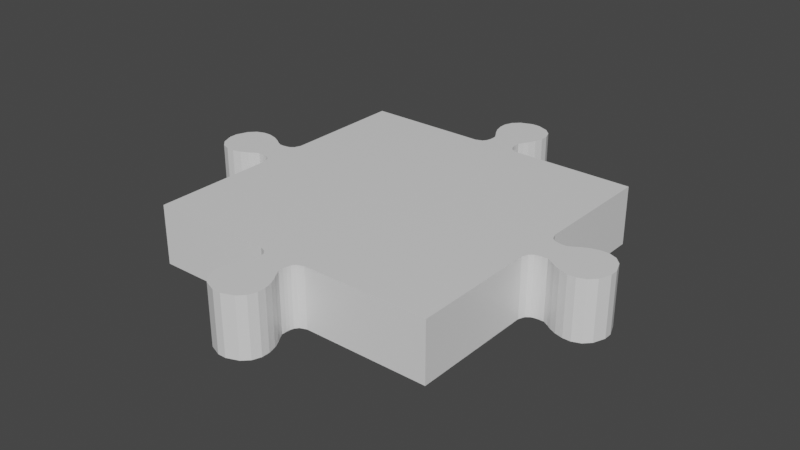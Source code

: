 # Source: Puzzle_Fill_1111.blend  (saved by Blender 2.80.75; exported with 4.5.12 LTS)
import bpy
from mathutils import Matrix  # noqa: F401  (used for matrix-valued properties, if any)

bpy.ops.wm.read_factory_settings(use_empty=True)
scene = bpy.context.scene
scene.name = 'Scene'

# ---- collections
col_collection = bpy.data.collections.new('Collection'); scene.collection.children.link(col_collection)

# ---- materials (node trees are filled in below, after node groups)
mat_material_034 = bpy.data.materials.new('Material.034')
mat_material_034.alpha_threshold = 0.0
mat_material_034.use_transparent_shadow = False
mat_material_034.line_color = (0.0, 0.0, 0.0, 1.0)

# ---- material node trees
mat_material_034.use_nodes = True; mat_material_034.node_tree.nodes.clear()
_N = mat_material_034.node_tree.nodes; _L = mat_material_034.node_tree.links
n0 = _N.new('ShaderNodeOutputMaterial'); n0.name = 'Material Output'; n0.location = (300, 300)
n1 = _N.new('ShaderNodeBsdfPrincipled'); n1.name = 'Principled BSDF'; n1.location = (10, 300)
n1.distribution = 'GGX'
n1.subsurface_method = 'BURLEY'
n1.inputs[2].default_value = 0.4
n1.inputs[3].default_value = 1.45
n1.inputs[27].default_value = (0.0, 0.0, 0.0, 1.0)
n1.inputs[28].default_value = 1.0
_L.new(n1.outputs[0], n0.inputs[0])
n0.is_active_output = True

# ---- world
world_world = bpy.data.worlds.new('World'); scene.world = world_world
world_world.use_nodes = True; world_world.node_tree.nodes.clear()
_N = world_world.node_tree.nodes; _L = world_world.node_tree.links
n0 = _N.new('ShaderNodeOutputWorld'); n0.name = 'World Output'; n0.location = (300, 300)
n1 = _N.new('ShaderNodeBackground'); n1.name = 'Background'; n1.location = (10, 300)
n1.inputs[0].default_value = (0.05088, 0.05088, 0.05088, 1.0)
_L.new(n1.outputs[0], n0.inputs[0])
n0.is_active_output = True
world_world.color = (0.05088, 0.05088, 0.05088)
world_world.use_sun_shadow = False
world_world.sun_shadow_jitter_overblur = 0.0

# ---- meshes
me_cube_039 = bpy.data.meshes.new('Cube.039')
me_cube_039.from_pydata([(-0.5, 0.5, 0.2), (-0.5, 0.5, 7.451e-09), (0.5, 0.5, 0.2), (0.5, 0.5, 7.451e-09), (-0.5, -0.5, 0.2), (-0.5, -0.5, 7.451e-09), (0.5, -0.5, 0.2), (0.5, -0.5, 7.451e-09), (-0.5, 0.08327, 7.451e-09), (-0.5, -0.08327, 7.451e-09), (-0.5, -0.08327, 0.2), (-0.5, 0.08327, 0.2), (-0.5441, 0.04742, 7.451e-09), (-0.5441, -0.04742, 7.451e-09), (-0.5441, -0.04742, 0.2), (-0.5441, 0.04742, 0.2), (-0.5946, 0.06703, 7.451e-09), (-0.5946, -0.06703, 7.451e-09), (-0.5946, -0.06703, 0.2), (-0.5946, 0.06703, 0.2), (-0.6188, 0.07878, 7.451e-09), (-0.6188, -0.07878, 7.451e-09), (-0.6188, -0.07878, 0.2), (-0.6188, 0.07878, 0.2), (-0.6472, 0.08611, 7.451e-09), (-0.6472, -0.08611, 7.451e-09), (-0.6472, -0.08611, 0.2), (-0.6472, 0.08611, 0.2), (-0.6742, 0.08611, 7.451e-09), (-0.6742, -0.08611, 7.451e-09), (-0.6742, -0.08611, 0.2), (-0.6742, 0.08611, 0.2), (-0.7025, 0.07535, 7.451e-09), (-0.7025, -0.07535, 7.451e-09), (-0.7025, -0.07535, 0.2), (-0.7025, 0.07535, 0.2), (-0.7241, 0.05331, 7.451e-09), (-0.7241, -0.05331, 7.451e-09), (-0.7241, -0.05331, 0.2), (-0.7241, 0.05331, 0.2), (-0.7393, 0.01387, 7.451e-09), (-0.7393, -0.01387, 7.451e-09), (-0.7393, -0.01387, 0.2), (-0.7393, 0.01387, 0.2), (-0.5205, 0.0522, 7.451e-09), (-0.5205, 0.0522, 0.2), (-0.5205, -0.0522, 0.2), (-0.5205, -0.0522, 7.451e-09), (-0.5796, 0.05719, 7.451e-09), (-0.5796, 0.05719, 0.2), (-0.5796, -0.05719, 0.2), (-0.5796, -0.05719, 7.451e-09), (-0.5618, 0.04772, 0.2), (-0.5618, -0.04772, 0.2), (-0.5618, -0.04772, 7.451e-09), (-0.5618, 0.04772, 7.451e-09), (-0.5331, 0.04878, 7.451e-09), (-0.5331, -0.04878, 7.451e-09), (-0.5331, 0.04878, 0.2), (-0.5331, -0.04878, 0.2), (-0.5085, 0.06152, 0.2), (-0.5085, -0.06152, 0.2), (-0.5085, 0.06152, 7.451e-09), (-0.5085, -0.06152, 7.451e-09), (0.08327, 0.5, 0.0), (-0.08327, 0.5, 0.0), (-0.08327, 0.5, 0.2), (0.08327, 0.5, 0.2), (0.04742, 0.5441, 0.0), (-0.04742, 0.5441, 0.0), (-0.04742, 0.5441, 0.2), (0.04742, 0.5441, 0.2), (0.06703, 0.5946, 0.0), (-0.06703, 0.5946, 0.0), (-0.06703, 0.5946, 0.2), (0.06703, 0.5946, 0.2), (0.07878, 0.6188, 0.0), (-0.07878, 0.6188, 0.0), (-0.07878, 0.6188, 0.2), (0.07878, 0.6188, 0.2), (0.08611, 0.6472, 0.0), (-0.08611, 0.6472, 0.0), (-0.08611, 0.6472, 0.2), (0.08611, 0.6472, 0.2), (0.08611, 0.6742, 0.0), (-0.08611, 0.6742, 0.0), (-0.08611, 0.6742, 0.2), (0.08611, 0.6742, 0.2), (0.07535, 0.7025, 0.0), (-0.07535, 0.7025, 0.0), (-0.07535, 0.7025, 0.2), (0.07535, 0.7025, 0.2), (0.05331, 0.7241, 0.0), (-0.05331, 0.7241, 0.0), (-0.05331, 0.7241, 0.2), (0.05331, 0.7241, 0.2), (0.01386, 0.7393, 0.0), (-0.01387, 0.7393, 0.0), (-0.01387, 0.7393, 0.2), (0.01386, 0.7393, 0.2), (0.0522, 0.5205, 0.0), (0.0522, 0.5205, 0.2), (-0.0522, 0.5205, 0.2), (-0.0522, 0.5205, 0.0), (0.05719, 0.5796, 0.0), (0.05719, 0.5796, 0.2), (-0.05719, 0.5796, 0.2), (-0.05719, 0.5796, 0.0), (0.04772, 0.5618, 0.2), (-0.04772, 0.5618, 0.2), (-0.04772, 0.5618, 0.0), (0.04772, 0.5618, 0.0), (0.04878, 0.5331, 0.0), (-0.04878, 0.5331, 0.0), (0.04878, 0.5331, 0.2), (-0.04878, 0.5331, 0.2), (0.06151, 0.5085, 0.2), (-0.06152, 0.5085, 0.2), (0.06151, 0.5085, 0.0), (-0.06152, 0.5085, 0.0), (-0.08327, -0.5, 0.0), (0.08327, -0.5, 0.0), (0.08327, -0.5, 0.2), (-0.08327, -0.5, 0.2), (-0.04742, -0.5441, 0.0), (0.04742, -0.5441, 0.0), (0.04742, -0.5441, 0.2), (-0.04742, -0.5441, 0.2), (-0.06703, -0.5946, 0.0), (0.06703, -0.5946, 0.0), (0.06703, -0.5946, 0.2), (-0.06703, -0.5946, 0.2), (-0.07878, -0.6188, 0.0), (0.07878, -0.6188, 0.0), (0.07878, -0.6188, 0.2), (-0.07878, -0.6188, 0.2), (-0.08611, -0.6472, 0.0), (0.08611, -0.6472, 0.0), (0.08611, -0.6472, 0.2), (-0.08611, -0.6472, 0.2), (-0.08611, -0.6742, 0.0), (0.08611, -0.6742, 0.0), (0.08611, -0.6742, 0.2), (-0.08611, -0.6742, 0.2), (-0.07534, -0.7025, 0.0), (0.07535, -0.7025, 0.0), (0.07535, -0.7025, 0.2), (-0.07534, -0.7025, 0.2), (-0.05331, -0.7241, 0.0), (0.05331, -0.7241, 0.0), (0.05331, -0.7241, 0.2), (-0.05331, -0.7241, 0.2), (-0.01386, -0.7393, 0.0), (0.01387, -0.7393, 0.0), (0.01387, -0.7393, 0.2), (-0.01386, -0.7393, 0.2), (-0.0522, -0.5205, 0.0), (-0.0522, -0.5205, 0.2), (0.0522, -0.5205, 0.2), (0.0522, -0.5205, 0.0), (-0.05719, -0.5796, 0.0), (-0.05719, -0.5796, 0.2), (0.05719, -0.5796, 0.2), (0.05719, -0.5796, 0.0), (-0.04772, -0.5618, 0.2), (0.04772, -0.5618, 0.2), (0.04772, -0.5618, 0.0), (-0.04772, -0.5618, 0.0), (-0.04878, -0.5331, 0.0), (0.04878, -0.5331, 0.0), (-0.04878, -0.5331, 0.2), (0.04878, -0.5331, 0.2), (-0.06151, -0.5085, 0.2), (0.06152, -0.5085, 0.2), (-0.06151, -0.5085, 0.0), (0.06152, -0.5085, 0.0), (0.5, -0.08327, 7.451e-09), (0.5, 0.08327, 7.451e-09), (0.5, 0.08327, 0.2), (0.5, -0.08327, 0.2), (0.5441, -0.04742, 7.451e-09), (0.5441, 0.04742, 7.451e-09), (0.5441, 0.04742, 0.2), (0.5441, -0.04742, 0.2), (0.5946, -0.06703, 7.451e-09), (0.5946, 0.06703, 7.451e-09), (0.5946, 0.06703, 0.2), (0.5946, -0.06703, 0.2), (0.6188, -0.07878, 7.451e-09), (0.6188, 0.07878, 7.451e-09), (0.6188, 0.07878, 0.2), (0.6188, -0.07878, 0.2), (0.6472, -0.08611, 7.451e-09), (0.6472, 0.08611, 7.451e-09), (0.6472, 0.08611, 0.2), (0.6472, -0.08611, 0.2), (0.6742, -0.08611, 7.451e-09), (0.6742, 0.08611, 7.451e-09), (0.6742, 0.08611, 0.2), (0.6742, -0.08611, 0.2), (0.7025, -0.07535, 7.451e-09), (0.7025, 0.07535, 7.451e-09), (0.7025, 0.07535, 0.2), (0.7025, -0.07535, 0.2), (0.7241, -0.05331, 7.451e-09), (0.7241, 0.05331, 7.451e-09), (0.7241, 0.05331, 0.2), (0.7241, -0.05331, 0.2), (0.7393, -0.01386, 7.451e-09), (0.7393, 0.01387, 7.451e-09), (0.7393, 0.01387, 0.2), (0.7393, -0.01386, 0.2), (0.5205, -0.0522, 7.451e-09), (0.5205, -0.0522, 0.2), (0.5205, 0.0522, 0.2), (0.5205, 0.0522, 7.451e-09), (0.5796, -0.05719, 7.451e-09), (0.5796, -0.05719, 0.2), (0.5796, 0.05719, 0.2), (0.5796, 0.05719, 7.451e-09), (0.5618, -0.04772, 0.2), (0.5618, 0.04772, 0.2), (0.5618, 0.04772, 7.451e-09), (0.5618, -0.04772, 7.451e-09), (0.5331, -0.04878, 7.451e-09), (0.5331, 0.04878, 7.451e-09), (0.5331, -0.04878, 0.2), (0.5331, 0.04878, 0.2), (0.5085, -0.06151, 0.2), (0.5085, 0.06152, 0.2), (0.5085, -0.06151, 7.451e-09), (0.5085, 0.06152, 7.451e-09)], [], [(8, 11, 0, 1), (5, 4, 10, 9), (58, 56, 12, 15), (49, 48, 16, 19), (58, 14, 59), (56, 57, 13, 12), (57, 59, 14, 13), (17, 18, 22, 21), (49, 18, 50), (51, 50, 18, 17), (48, 51, 17, 16), (20, 21, 25, 24), (16, 17, 21, 20), (19, 16, 20, 23), (19, 22, 18), (27, 24, 28, 31), (23, 20, 24, 27), (22, 27, 26), (21, 22, 26, 25), (29, 30, 34, 33), (27, 30, 26), (25, 26, 30, 29), (24, 25, 29, 28), (35, 32, 36, 39), (28, 29, 33, 32), (31, 28, 32, 35), (30, 35, 34), (38, 43, 42), (35, 38, 34), (33, 34, 38, 37), (32, 33, 37, 36), (41, 42, 43, 40), (37, 38, 42, 41), (36, 37, 41, 40), (39, 36, 40, 43), (63, 61, 46, 47), (62, 63, 47, 44), (60, 46, 61), (60, 62, 44, 45), (55, 54, 51, 48), (54, 53, 50, 51), (53, 49, 50), (52, 55, 48, 49), (15, 12, 55, 52), (15, 53, 14), (13, 14, 53, 54), (12, 13, 54, 55), (47, 46, 59, 57), (44, 47, 57, 56), (45, 59, 46), (45, 44, 56, 58), (11, 8, 62, 60), (11, 61, 10), (8, 9, 63, 62), (9, 10, 61, 63), (114, 112, 68, 71), (105, 104, 72, 75), (114, 70, 115), (112, 113, 69, 68), (113, 115, 70, 69), (73, 74, 78, 77), (105, 74, 106), (107, 106, 74, 73), (104, 107, 73, 72), (76, 77, 81, 80), (72, 73, 77, 76), (75, 72, 76, 79), (75, 78, 74), (83, 80, 84, 87), (79, 76, 80, 83), (78, 83, 82), (77, 78, 82, 81), (85, 86, 90, 89), (83, 86, 82), (81, 82, 86, 85), (80, 81, 85, 84), (91, 88, 92, 95), (84, 85, 89, 88), (87, 84, 88, 91), (87, 90, 86), (94, 99, 98), (91, 94, 90), (89, 90, 94, 93), (88, 89, 93, 92), (97, 98, 99, 96), (93, 94, 98, 97), (92, 93, 97, 96), (95, 92, 96, 99), (119, 117, 102, 103), (118, 119, 103, 100), (116, 102, 117), (116, 118, 100, 101), (111, 110, 107, 104), (110, 109, 106, 107), (109, 105, 106), (108, 111, 104, 105), (71, 68, 111, 108), (71, 109, 70), (69, 70, 109, 110), (68, 69, 110, 111), (103, 102, 115, 113), (100, 103, 113, 112), (102, 114, 115), (101, 100, 112, 114), (67, 64, 118, 116), (67, 117, 66), (64, 65, 119, 118), (65, 66, 117, 119), (3, 64, 67, 2), (1, 0, 66, 65), (170, 168, 124, 127), (161, 160, 128, 131), (170, 126, 171), (168, 169, 125, 124), (169, 171, 126, 125), (129, 130, 134, 133), (161, 130, 162), (163, 162, 130, 129), (160, 163, 129, 128), (132, 133, 137, 136), (128, 129, 133, 132), (131, 128, 132, 135), (131, 134, 130), (139, 136, 140, 143), (135, 132, 136, 139), (134, 139, 138), (133, 134, 138, 137), (141, 142, 146, 145), (139, 142, 138), (137, 138, 142, 141), (136, 137, 141, 140), (147, 144, 148, 151), (140, 141, 145, 144), (143, 140, 144, 147), (143, 146, 142), (150, 155, 154), (147, 150, 146), (145, 146, 150, 149), (144, 145, 149, 148), (153, 154, 155, 152), (149, 150, 154, 153), (148, 149, 153, 152), (151, 148, 152, 155), (175, 173, 158, 159), (174, 175, 159, 156), (172, 158, 173), (172, 174, 156, 157), (167, 166, 163, 160), (166, 165, 162, 163), (165, 161, 162), (164, 167, 160, 161), (127, 124, 167, 164), (126, 164, 165), (125, 126, 165, 166), (124, 125, 166, 167), (159, 158, 171, 169), (156, 159, 169, 168), (158, 170, 171), (157, 156, 168, 170), (123, 120, 174, 172), (123, 173, 122), (120, 121, 175, 174), (121, 122, 173, 175), (5, 120, 123, 4), (7, 6, 122, 121), (226, 224, 180, 183), (217, 216, 184, 187), (226, 182, 227), (224, 225, 181, 180), (225, 227, 182, 181), (185, 186, 190, 189), (218, 187, 186), (219, 218, 186, 185), (216, 219, 185, 184), (188, 189, 193, 192), (184, 185, 189, 188), (187, 184, 188, 191), (187, 190, 186), (195, 192, 196, 199), (191, 188, 192, 195), (190, 195, 194), (189, 190, 194, 193), (197, 198, 202, 201), (194, 199, 198), (193, 194, 198, 197), (192, 193, 197, 196), (203, 200, 204, 207), (196, 197, 201, 200), (199, 196, 200, 203), (199, 202, 198), (206, 211, 210), (203, 206, 202), (201, 202, 206, 205), (200, 201, 205, 204), (209, 210, 211, 208), (205, 206, 210, 209), (204, 205, 209, 208), (207, 204, 208, 211), (231, 229, 214, 215), (230, 231, 215, 212), (228, 214, 229), (228, 230, 212, 213), (223, 222, 219, 216), (222, 221, 218, 219), (221, 217, 218), (220, 223, 216, 217), (183, 180, 223, 220), (183, 221, 182), (181, 182, 221, 222), (180, 181, 222, 223), (215, 214, 227, 225), (212, 215, 225, 224), (214, 226, 227), (213, 212, 224, 226), (179, 176, 230, 228), (179, 229, 178), (176, 177, 231, 230), (177, 178, 229, 231), (7, 176, 179, 6), (3, 2, 178, 177), (5, 9, 8, 1, 65, 64, 3, 177, 176, 7, 121, 120), (122, 179, 66), (58, 15, 14), (49, 19, 18), (19, 23, 22), (22, 23, 27), (27, 31, 30), (30, 31, 35), (38, 39, 43), (35, 39, 38), (60, 45, 46), (53, 52, 49), (15, 52, 53), (45, 58, 59), (11, 60, 61), (114, 71, 70), (105, 75, 74), (75, 79, 78), (78, 79, 83), (83, 87, 86), (87, 91, 90), (94, 95, 99), (91, 95, 94), (116, 101, 102), (109, 108, 105), (71, 108, 109), (102, 101, 114), (67, 116, 117), (170, 127, 126), (161, 131, 130), (131, 135, 134), (134, 135, 139), (139, 143, 142), (143, 147, 146), (150, 151, 155), (147, 151, 150), (172, 157, 158), (165, 164, 161), (126, 127, 164), (158, 157, 170), (123, 172, 173), (226, 183, 182), (218, 217, 187), (187, 191, 190), (190, 191, 195), (194, 195, 199), (199, 203, 202), (206, 207, 211), (203, 207, 206), (228, 213, 214), (221, 220, 217), (183, 220, 221), (214, 213, 226), (179, 228, 229), (66, 0, 11), (10, 4, 123), (66, 11, 10), (2, 67, 178), (67, 66, 179), (179, 178, 67), (122, 6, 179), (10, 123, 122), (66, 10, 122)])
_uv = me_cube_039.uv_layers.new(name='UVMap')
_uv.uv.foreach_set('vector', [0.5, 0.5, 0.5, 0.5, 0.5, 0.5, 0.5, 0.5, 0.5, 0.5, 0.5, 0.5, 0.5, 0.5, 0.5, 0.5, 0.5, 0.5, 0.5, 0.5, 0.5, 0.5, 0.5, 0.5, 0.5, 0.5, 0.5, 0.5, 0.5, 0.5, 0.5, 0.5, 1.033, 0.4512, 1.044, 0.5474, 1.033, 0.5488, 0.5, 0.5, 0.5, 0.5, 0.5, 0.5, 0.5, 0.5, 0.5, 0.5, 0.5, 0.5, 0.5, 0.5, 0.5, 0.5, 0.5, 0.5, 0.5, 0.5, 0.5, 0.5, 0.5, 0.5, 1.08, 0.4428, 1.095, 0.567, 1.08, 0.5572, 0.5, 0.5, 0.5, 0.5, 0.5, 0.5, 0.5, 0.5, 0.5, 0.5, 0.5, 0.5, 0.5, 0.5, 0.5, 0.5, 0.5, 0.5, 0.5, 0.5, 0.5, 0.5, 0.5, 0.5, 0.5, 0.5, 0.5, 0.5, 0.5, 0.5, 0.5, 0.5, 0.5, 0.5, 0.5, 0.5, 0.5, 0.5, 0.5, 0.5, 1.095, 0.433, 1.119, 0.5788, 1.095, 0.567, 0.5, 0.5, 0.5, 0.5, 0.5, 0.5, 0.5, 0.5, 0.5, 0.5, 0.5, 0.5, 0.5, 0.5, 0.5, 0.5, 1.119, 0.5788, 1.147, 0.4139, 1.147, 0.5861, 0.5, 0.5, 0.5, 0.5, 0.5, 0.5, 0.5, 0.5, 0.5, 0.5, 0.5, 0.5, 0.5, 0.5, 0.5, 0.5, 1.147, 0.4139, 1.174, 0.5861, 1.147, 0.5861, 0.5, 0.5, 0.5, 0.5, 0.5, 0.5, 0.5, 0.5, 0.5, 0.5, 0.5, 0.5, 0.5, 0.5, 0.5, 0.5, 0.5, 0.5, 0.5, 0.5, 0.5, 0.5, 0.5, 0.5, 0.5, 0.5, 0.5, 0.5, 0.5, 0.5, 0.5, 0.5, 0.5, 0.5, 0.5, 0.5, 0.5, 0.5, 0.5, 0.5, 1.174, 0.5861, 1.202, 0.4247, 1.202, 0.5753, 1.224, 0.5533, 1.239, 0.4861, 1.239, 0.5139, 1.202, 0.4247, 1.224, 0.5533, 1.202, 0.5753, 0.5, 0.5, 0.5, 0.5, 0.5, 0.5, 0.5, 0.5, 0.5, 0.5, 0.5, 0.5, 0.5, 0.5, 0.5, 0.5, 0.5, 0.5, 0.5, 0.5, 0.5, 0.5, 0.5, 0.5, 0.5, 0.5, 0.5, 0.5, 0.5, 0.5, 0.5, 0.5, 0.5, 0.5, 0.5, 0.5, 0.5, 0.5, 0.5, 0.5, 0.5, 0.5, 0.5, 0.5, 0.5, 0.5, 0.5, 0.5, 0.5, 0.5, 0.5, 0.5, 0.5, 0.5, 0.5, 0.5, 0.5, 0.5, 0.5, 0.5, 0.5, 0.5, 0.5, 0.5, 1.008, 0.4385, 1.021, 0.5522, 1.008, 0.5615, 0.5, 0.5, 0.5, 0.5, 0.5, 0.5, 0.5, 0.5, 0.5, 0.5, 0.5, 0.5, 0.5, 0.5, 0.5, 0.5, 0.5, 0.5, 0.5, 0.5, 0.5, 0.5, 0.5, 0.5, 1.062, 0.5477, 1.08, 0.4428, 1.08, 0.5572, 0.5, 0.5, 0.5, 0.5, 0.5, 0.5, 0.5, 0.5, 0.5, 0.5, 0.5, 0.5, 0.5, 0.5, 0.5, 0.5, 1.044, 0.4526, 1.062, 0.5477, 1.044, 0.5474, 0.5, 0.5, 0.5, 0.5, 0.5, 0.5, 0.5, 0.5, 0.5, 0.5, 0.5, 0.5, 0.5, 0.5, 0.5, 0.5, 0.5, 0.5, 0.5, 0.5, 0.5, 0.5, 0.5, 0.5, 0.5, 0.5, 0.5, 0.5, 0.5, 0.5, 0.5, 0.5, 1.021, 0.4478, 1.033, 0.5488, 1.021, 0.5522, 0.5, 0.5, 0.5, 0.5, 0.5, 0.5, 0.5, 0.5, 0.5, 0.5, 0.5, 0.5, 0.5, 0.5, 0.5, 0.5, 1.0, 0.4167, 1.008, 0.5615, 1.0, 0.5833, 0.5, 0.5, 0.5, 0.5, 0.5, 0.5, 0.5, 0.5, 0.5, 0.5, 0.5, 0.5, 0.5, 0.5, 0.5, 0.5, 0.5, 0.5, 0.5, 0.5, 0.5, 0.5, 0.5, 0.5, 0.5, 0.5, 0.5, 0.5, 0.5, 0.5, 0.5, 0.5, 0.4512, -0.03309, 0.5474, -0.04412, 0.5488, -0.03309, 0.5, 0.5, 0.5, 0.5, 0.5, 0.5, 0.5, 0.5, 0.5, 0.5, 0.5, 0.5, 0.5, 0.5, 0.5, 0.5, 0.5, 0.5, 0.5, 0.5, 0.5, 0.5, 0.5, 0.5, 0.4428, -0.07957, 0.567, -0.09462, 0.5572, -0.07957, 0.5, 0.5, 0.5, 0.5, 0.5, 0.5, 0.5, 0.5, 0.5, 0.5, 0.5, 0.5, 0.5, 0.5, 0.5, 0.5, 0.5, 0.5, 0.5, 0.5, 0.5, 0.5, 0.5, 0.5, 0.5, 0.5, 0.5, 0.5, 0.5, 0.5, 0.5, 0.5, 0.5, 0.5, 0.5, 0.5, 0.5, 0.5, 0.5, 0.5, 0.433, -0.09462, 0.5788, -0.1188, 0.567, -0.09462, 0.5, 0.5, 0.5, 0.5, 0.5, 0.5, 0.5, 0.5, 0.5, 0.5, 0.5, 0.5, 0.5, 0.5, 0.5, 0.5, 0.5788, -0.1188, 0.4139, -0.1472, 0.5861, -0.1472, 0.5, 0.5, 0.5, 0.5, 0.5, 0.5, 0.5, 0.5, 0.5, 0.5, 0.5, 0.5, 0.5, 0.5, 0.5, 0.5, 0.4139, -0.1472, 0.5861, -0.1742, 0.5861, -0.1472, 0.5, 0.5, 0.5, 0.5, 0.5, 0.5, 0.5, 0.5, 0.5, 0.5, 0.5, 0.5, 0.5, 0.5, 0.5, 0.5, 0.5, 0.5, 0.5, 0.5, 0.5, 0.5, 0.5, 0.5, 0.5, 0.5, 0.5, 0.5, 0.5, 0.5, 0.5, 0.5, 0.5, 0.5, 0.5, 0.5, 0.5, 0.5, 0.5, 0.5, 0.4139, -0.1742, 0.5753, -0.2025, 0.5861, -0.1742, 0.5533, -0.2241, 0.4861, -0.2393, 0.5139, -0.2393, 0.4247, -0.2025, 0.5533, -0.2241, 0.5753, -0.2025, 0.5, 0.5, 0.5, 0.5, 0.5, 0.5, 0.5, 0.5, 0.5, 0.5, 0.5, 0.5, 0.5, 0.5, 0.5, 0.5, 0.5, 0.5, 0.5, 0.5, 0.5, 0.5, 0.5, 0.5, 0.5, 0.5, 0.5, 0.5, 0.5, 0.5, 0.5, 0.5, 0.5, 0.5, 0.5, 0.5, 0.5, 0.5, 0.5, 0.5, 0.5, 0.5, 0.5, 0.5, 0.5, 0.5, 0.5, 0.5, 0.5, 0.5, 0.5, 0.5, 0.5, 0.5, 0.5, 0.5, 0.5, 0.5, 0.5, 0.5, 0.5, 0.5, 0.5, 0.5, 0.4385, -0.00848, 0.5522, -0.02053, 0.5615, -0.00848, 0.5, 0.5, 0.5, 0.5, 0.5, 0.5, 0.5, 0.5, 0.5, 0.5, 0.5, 0.5, 0.5, 0.5, 0.5, 0.5, 0.5, 0.5, 0.5, 0.5, 0.5, 0.5, 0.5, 0.5, 0.5477, -0.06184, 0.4428, -0.07957, 0.5572, -0.07957, 0.5, 0.5, 0.5, 0.5, 0.5, 0.5, 0.5, 0.5, 0.5, 0.5, 0.5, 0.5, 0.5, 0.5, 0.5, 0.5, 0.4526, -0.04412, 0.5477, -0.06184, 0.5474, -0.04412, 0.5, 0.5, 0.5, 0.5, 0.5, 0.5, 0.5, 0.5, 0.5, 0.5, 0.5, 0.5, 0.5, 0.5, 0.5, 0.5, 0.5, 0.5, 0.5, 0.5, 0.5, 0.5, 0.5, 0.5, 0.5, 0.5, 0.5, 0.5, 0.5, 0.5, 0.5, 0.5, 0.5522, -0.02053, 0.4512, -0.03309, 0.5488, -0.03309, 0.5, 0.5, 0.5, 0.5, 0.5, 0.5, 0.5, 0.5, 0.5, 0.5, 0.5, 0.5, 0.5, 0.5, 0.5, 0.5, 0.4167, -3.576e-07, 0.5615, -0.00848, 0.5833, -2.384e-07, 0.5, 0.5, 0.5, 0.5, 0.5, 0.5, 0.5, 0.5, 0.5, 0.5, 0.5, 0.5, 0.5, 0.5, 0.5, 0.5, 0.5, 0.5, 0.5, 0.5, 0.5, 0.5, 0.5, 0.5, 0.5, 0.5, 0.5, 0.5, 0.5, 0.5, 0.5, 0.5, 0.5, 0.5, 0.5, 0.5, 0.5, 0.5, 0.5, 0.5, 0.5, 0.5, 0.5, 0.5, 0.5, 0.5, 0.5, 0.5, 0.5488, 1.033, 0.4526, 1.044, 0.4512, 1.033, 0.5, 0.5, 0.5, 0.5, 0.5, 0.5, 0.5, 0.5, 0.5, 0.5, 0.5, 0.5, 0.5, 0.5, 0.5, 0.5, 0.5, 0.5, 0.5, 0.5, 0.5, 0.5, 0.5, 0.5, 0.5572, 1.08, 0.433, 1.095, 0.4428, 1.08, 0.5, 0.5, 0.5, 0.5, 0.5, 0.5, 0.5, 0.5, 0.5, 0.5, 0.5, 0.5, 0.5, 0.5, 0.5, 0.5, 0.5, 0.5, 0.5, 0.5, 0.5, 0.5, 0.5, 0.5, 0.5, 0.5, 0.5, 0.5, 0.5, 0.5, 0.5, 0.5, 0.5, 0.5, 0.5, 0.5, 0.5, 0.5, 0.5, 0.5, 0.567, 1.095, 0.4212, 1.119, 0.433, 1.095, 0.5, 0.5, 0.5, 0.5, 0.5, 0.5, 0.5, 0.5, 0.5, 0.5, 0.5, 0.5, 0.5, 0.5, 0.5, 0.5, 0.4212, 1.119, 0.5861, 1.147, 0.4139, 1.147, 0.5, 0.5, 0.5, 0.5, 0.5, 0.5, 0.5, 0.5, 0.5, 0.5, 0.5, 0.5, 0.5, 0.5, 0.5, 0.5, 0.5861, 1.147, 0.4139, 1.174, 0.4139, 1.147, 0.5, 0.5, 0.5, 0.5, 0.5, 0.5, 0.5, 0.5, 0.5, 0.5, 0.5, 0.5, 0.5, 0.5, 0.5, 0.5, 0.5, 0.5, 0.5, 0.5, 0.5, 0.5, 0.5, 0.5, 0.5, 0.5, 0.5, 0.5, 0.5, 0.5, 0.5, 0.5, 0.5, 0.5, 0.5, 0.5, 0.5, 0.5, 0.5, 0.5, 0.5861, 1.174, 0.4247, 1.202, 0.4139, 1.174, 0.4467, 1.224, 0.5139, 1.239, 0.4861, 1.239, 0.5753, 1.202, 0.4467, 1.224, 0.4247, 1.202, 0.5, 0.5, 0.5, 0.5, 0.5, 0.5, 0.5, 0.5, 0.5, 0.5, 0.5, 0.5, 0.5, 0.5, 0.5, 0.5, 0.5, 0.5, 0.5, 0.5, 0.5, 0.5, 0.5, 0.5, 0.5, 0.5, 0.5, 0.5, 0.5, 0.5, 0.5, 0.5, 0.5, 0.5, 0.5, 0.5, 0.5, 0.5, 0.5, 0.5, 0.5, 0.5, 0.5, 0.5, 0.5, 0.5, 0.5, 0.5, 0.5, 0.5, 0.5, 0.5, 0.5, 0.5, 0.5, 0.5, 0.5, 0.5, 0.5, 0.5, 0.5, 0.5, 0.5, 0.5, 0.5615, 1.008, 0.4478, 1.021, 0.4385, 1.008, 0.5, 0.5, 0.5, 0.5, 0.5, 0.5, 0.5, 0.5, 0.5, 0.5, 0.5, 0.5, 0.5, 0.5, 0.5, 0.5, 0.5, 0.5, 0.5, 0.5, 0.5, 0.5, 0.5, 0.5, 0.4523, 1.062, 0.5572, 1.08, 0.4428, 1.08, 0.5, 0.5, 0.5, 0.5, 0.5, 0.5, 0.5, 0.5, 0.5, 0.5, 0.5, 0.5, 0.5, 0.5, 0.5, 0.5, 0.4526, 1.044, 0.5477, 1.062, 0.4523, 1.062, 0.5, 0.5, 0.5, 0.5, 0.5, 0.5, 0.5, 0.5, 0.5, 0.5, 0.5, 0.5, 0.5, 0.5, 0.5, 0.5, 0.5, 0.5, 0.5, 0.5, 0.5, 0.5, 0.5, 0.5, 0.5, 0.5, 0.5, 0.5, 0.5, 0.5, 0.5, 0.5, 0.4478, 1.021, 0.5488, 1.033, 0.4512, 1.033, 0.5, 0.5, 0.5, 0.5, 0.5, 0.5, 0.5, 0.5, 0.5, 0.5, 0.5, 0.5, 0.5, 0.5, 0.5, 0.5, 0.5833, 1.0, 0.4385, 1.008, 0.4167, 1.0, 0.5, 0.5, 0.5, 0.5, 0.5, 0.5, 0.5, 0.5, 0.5, 0.5, 0.5, 0.5, 0.5, 0.5, 0.5, 0.5, 0.5, 0.5, 0.5, 0.5, 0.5, 0.5, 0.5, 0.5, 0.5, 0.5, 0.5, 0.5, 0.5, 0.5, 0.5, 0.5, 0.5, 0.5, 0.5, 0.5, 0.5, 0.5, 0.5, 0.5, 0.5, 0.5, 0.5, 0.5, 0.5, 0.5, 0.5, 0.5, -0.03309, 0.5488, -0.04412, 0.4526, -0.03309, 0.4512, 0.5, 0.5, 0.5, 0.5, 0.5, 0.5, 0.5, 0.5, 0.5, 0.5, 0.5, 0.5, 0.5, 0.5, 0.5, 0.5, 0.5, 0.5, 0.5, 0.5, 0.5, 0.5, 0.5, 0.5, -0.07957, 0.4428, -0.09462, 0.567, -0.09462, 0.433, 0.5, 0.5, 0.5, 0.5, 0.5, 0.5, 0.5, 0.5, 0.5, 0.5, 0.5, 0.5, 0.5, 0.5, 0.5, 0.5, 0.5, 0.5, 0.5, 0.5, 0.5, 0.5, 0.5, 0.5, 0.5, 0.5, 0.5, 0.5, 0.5, 0.5, 0.5, 0.5, 0.5, 0.5, 0.5, 0.5, 0.5, 0.5, 0.5, 0.5, -0.09462, 0.567, -0.1188, 0.4212, -0.09462, 0.433, 0.5, 0.5, 0.5, 0.5, 0.5, 0.5, 0.5, 0.5, 0.5, 0.5, 0.5, 0.5, 0.5, 0.5, 0.5, 0.5, -0.1188, 0.4212, -0.1472, 0.5861, -0.1472, 0.4139, 0.5, 0.5, 0.5, 0.5, 0.5, 0.5, 0.5, 0.5, 0.5, 0.5, 0.5, 0.5, 0.5, 0.5, 0.5, 0.5, -0.1472, 0.4139, -0.1742, 0.5861, -0.1742, 0.4139, 0.5, 0.5, 0.5, 0.5, 0.5, 0.5, 0.5, 0.5, 0.5, 0.5, 0.5, 0.5, 0.5, 0.5, 0.5, 0.5, 0.5, 0.5, 0.5, 0.5, 0.5, 0.5, 0.5, 0.5, 0.5, 0.5, 0.5, 0.5, 0.5, 0.5, 0.5, 0.5, 0.5, 0.5, 0.5, 0.5, 0.5, 0.5, 0.5, 0.5, -0.1742, 0.5861, -0.2025, 0.4247, -0.1742, 0.4139, -0.2241, 0.4467, -0.2393, 0.5139, -0.2393, 0.4861, -0.2025, 0.5753, -0.2241, 0.4467, -0.2025, 0.4247, 0.5, 0.5, 0.5, 0.5, 0.5, 0.5, 0.5, 0.5, 0.5, 0.5, 0.5, 0.5, 0.5, 0.5, 0.5, 0.5, 0.5, 0.5, 0.5, 0.5, 0.5, 0.5, 0.5, 0.5, 0.5, 0.5, 0.5, 0.5, 0.5, 0.5, 0.5, 0.5, 0.5, 0.5, 0.5, 0.5, 0.5, 0.5, 0.5, 0.5, 0.5, 0.5, 0.5, 0.5, 0.5, 0.5, 0.5, 0.5, 0.5, 0.5, 0.5, 0.5, 0.5, 0.5, 0.5, 0.5, 0.5, 0.5, 0.5, 0.5, 0.5, 0.5, 0.5, 0.5, -0.00848, 0.5615, -0.02053, 0.4478, -0.00848, 0.4385, 0.5, 0.5, 0.5, 0.5, 0.5, 0.5, 0.5, 0.5, 0.5, 0.5, 0.5, 0.5, 0.5, 0.5, 0.5, 0.5, 0.5, 0.5, 0.5, 0.5, 0.5, 0.5, 0.5, 0.5, -0.06184, 0.4523, -0.07957, 0.5572, -0.07957, 0.4428, 0.5, 0.5, 0.5, 0.5, 0.5, 0.5, 0.5, 0.5, 0.5, 0.5, 0.5, 0.5, 0.5, 0.5, 0.5, 0.5, -0.04412, 0.5474, -0.06184, 0.4523, -0.04412, 0.4526, 0.5, 0.5, 0.5, 0.5, 0.5, 0.5, 0.5, 0.5, 0.5, 0.5, 0.5, 0.5, 0.5, 0.5, 0.5, 0.5, 0.5, 0.5, 0.5, 0.5, 0.5, 0.5, 0.5, 0.5, 0.5, 0.5, 0.5, 0.5, 0.5, 0.5, 0.5, 0.5, -0.02053, 0.4478, -0.03309, 0.5488, -0.03309, 0.4512, 0.5, 0.5, 0.5, 0.5, 0.5, 0.5, 0.5, 0.5, 0.5, 0.5, 0.5, 0.5, 0.5, 0.5, 0.5, 0.5, -3.576e-07, 0.5833, -0.00848, 0.4385, -2.384e-07, 0.4167, 0.5, 0.5, 0.5, 0.5, 0.5, 0.5, 0.5, 0.5, 0.5, 0.5, 0.5, 0.5, 0.5, 0.5, 0.5, 0.5, 0.5, 0.5, 0.5, 0.5, 0.5, 0.5, 0.5, 0.5, 0.5, 0.5, 0.5, 0.5, 0.5, 0.5, 0.5, 0.5, 0.5, 0.5, 0.5, 0.5, 0.5, 0.5, 0.5, 0.5, 0.5, 0.5, 0.5, 0.5, 0.5, 0.5, 0.5, 0.5, 0.5, 0.5, 0.5, 0.5, 0.5, 0.5, 0.5, 0.5, 0.4167, 1.0, -3.576e-07, 0.5833, 0.5833, -2.384e-07, 1.033, 0.4512, 1.044, 0.4526, 1.044, 0.5474, 1.08, 0.4428, 1.095, 0.433, 1.095, 0.567, 1.095, 0.433, 1.119, 0.4212, 1.119, 0.5788, 1.119, 0.5788, 1.119, 0.4212, 1.147, 0.4139, 1.147, 0.4139, 1.174, 0.4139, 1.174, 0.5861, 1.174, 0.5861, 1.174, 0.4139, 1.202, 0.4247, 1.224, 0.5533, 1.224, 0.4467, 1.239, 0.4861, 1.202, 0.4247, 1.224, 0.4467, 1.224, 0.5533, 1.008, 0.4385, 1.021, 0.4478, 1.021, 0.5522, 1.062, 0.5477, 1.062, 0.4523, 1.08, 0.4428, 1.044, 0.4526, 1.062, 0.4523, 1.062, 0.5477, 1.021, 0.4478, 1.033, 0.4512, 1.033, 0.5488, 1.0, 0.4167, 1.008, 0.4385, 1.008, 0.5615, 0.4512, -0.03309, 0.4526, -0.04412, 0.5474, -0.04412, 0.4428, -0.07957, 0.433, -0.09462, 0.567, -0.09462, 0.433, -0.09462, 0.4212, -0.1188, 0.5788, -0.1188, 0.5788, -0.1188, 0.4212, -0.1188, 0.4139, -0.1472, 0.4139, -0.1472, 0.4139, -0.1742, 0.5861, -0.1742, 0.4139, -0.1742, 0.4247, -0.2025, 0.5753, -0.2025, 0.5533, -0.2241, 0.4467, -0.2241, 0.4861, -0.2393, 0.4247, -0.2025, 0.4467, -0.2241, 0.5533, -0.2241, 0.4385, -0.00848, 0.4478, -0.02053, 0.5522, -0.02053, 0.5477, -0.06184, 0.4523, -0.06184, 0.4428, -0.07957, 0.4526, -0.04412, 0.4523, -0.06184, 0.5477, -0.06184, 0.5522, -0.02053, 0.4478, -0.02053, 0.4512, -0.03309, 0.4167, -3.576e-07, 0.4385, -0.00848, 0.5615, -0.00848, 0.5488, 1.033, 0.5474, 1.044, 0.4526, 1.044, 0.5572, 1.08, 0.567, 1.095, 0.433, 1.095, 0.567, 1.095, 0.5788, 1.119, 0.4212, 1.119, 0.4212, 1.119, 0.5788, 1.119, 0.5861, 1.147, 0.5861, 1.147, 0.5861, 1.174, 0.4139, 1.174, 0.5861, 1.174, 0.5753, 1.202, 0.4247, 1.202, 0.4467, 1.224, 0.5533, 1.224, 0.5139, 1.239, 0.5753, 1.202, 0.5533, 1.224, 0.4467, 1.224, 0.5615, 1.008, 0.5522, 1.021, 0.4478, 1.021, 0.4523, 1.062, 0.5477, 1.062, 0.5572, 1.08, 0.4526, 1.044, 0.5474, 1.044, 0.5477, 1.062, 0.4478, 1.021, 0.5522, 1.021, 0.5488, 1.033, 0.5833, 1.0, 0.5615, 1.008, 0.4385, 1.008, -0.03309, 0.5488, -0.04412, 0.5474, -0.04412, 0.4526, -0.07957, 0.4428, -0.07957, 0.5572, -0.09462, 0.567, -0.09462, 0.567, -0.1188, 0.5788, -0.1188, 0.4212, -0.1188, 0.4212, -0.1188, 0.5788, -0.1472, 0.5861, -0.1472, 0.4139, -0.1472, 0.5861, -0.1742, 0.5861, -0.1742, 0.5861, -0.2025, 0.5753, -0.2025, 0.4247, -0.2241, 0.4467, -0.2241, 0.5533, -0.2393, 0.5139, -0.2025, 0.5753, -0.2241, 0.5533, -0.2241, 0.4467, -0.00848, 0.5615, -0.02053, 0.5522, -0.02053, 0.4478, -0.06184, 0.4523, -0.06184, 0.5477, -0.07957, 0.5572, -0.04412, 0.5474, -0.06184, 0.5477, -0.06184, 0.4523, -0.02053, 0.4478, -0.02053, 0.5522, -0.03309, 0.5488, -3.576e-07, 0.5833, -0.00848, 0.5615, -0.00848, 0.4385, 0.5833, -2.384e-07, 1.0, 2.98e-07, 1.0, 0.4167, 1.0, 0.5833, 1.0, 1.0, 0.5833, 1.0, 0.5833, -2.384e-07, 1.0, 0.4167, 1.0, 0.5833, 2.98e-07, 0.0, 0.4167, -3.576e-07, -2.384e-07, 0.4167, 0.4167, -3.576e-07, 0.5833, -2.384e-07, -3.576e-07, 0.5833, -3.576e-07, 0.5833, -2.384e-07, 0.4167, 0.4167, -3.576e-07, 0.4167, 1.0, 0.0, 1.0, -3.576e-07, 0.5833, 1.0, 0.5833, 0.5833, 1.0, 0.4167, 1.0, 0.5833, -2.384e-07, 1.0, 0.5833, 0.4167, 1.0])
me_cube_039.materials.append(mat_material_034)
me_cube_039.use_remesh_preserve_volume = False
me_cube_039.use_remesh_preserve_attributes = False
me_cube_039.use_mirror_vertex_groups = False
me_cube_039.update()

# ---- objects
ob_fill_1111 = bpy.data.objects.new('Fill_1111', me_cube_039)

# ---- transforms, parenting, visibility, modifiers, constraints
ob_fill_1111.location = (0.0, 0.0, 0.0)
ob_fill_1111.lock_rotations_4d = False
ob_fill_1111.empty_display_type = 'ARROWS'
ob_fill_1111.lineart.crease_threshold = 0.0

# ---- collection membership
col_collection.objects.link(ob_fill_1111)

# ---- scene / render settings (as saved in the file)
scene.frame_start = 1; scene.frame_end = 250; scene.frame_set(1)
scene.render.engine = 'BLENDER_EEVEE_NEXT'
scene.cycles.use_denoising = False
scene.cycles.samples = 128
scene.cycles.sampling_pattern = 'TABULATED_SOBOL'
scene.cycles.use_adaptive_sampling = False
scene.cycles.use_light_tree = False
scene.view_settings.view_transform = 'Filmic'
bpy.context.view_layer.update()

# ---- added for rendering (the .blend has no active camera and no usable light): camera, sun
cam_auto = bpy.data.cameras.new('AutoCamera')
cam_auto.lens = 50.0
cam_auto.sensor_width = 36.0
cam_auto.clip_end = 1000.0
ob_auto_camera = bpy.data.objects.new('AutoCamera', cam_auto)
scene.collection.objects.link(ob_auto_camera)
ob_auto_camera.location = (1.94358, -2.3323, 1.65486)
ob_auto_camera.rotation_euler = (1.09748, -7.21219e-08, 0.694738)
scene.camera = ob_auto_camera
light_auto_sun = bpy.data.lights.new('AutoSun', 'SUN')
light_auto_sun.energy = 3.0
light_auto_sun.angle = 0.0523599
ob_auto_sun = bpy.data.objects.new('AutoSun', light_auto_sun)
scene.collection.objects.link(ob_auto_sun)
ob_auto_sun.rotation_euler = (0.872665, 0.174533, 0.523599)
bpy.context.view_layer.update()
